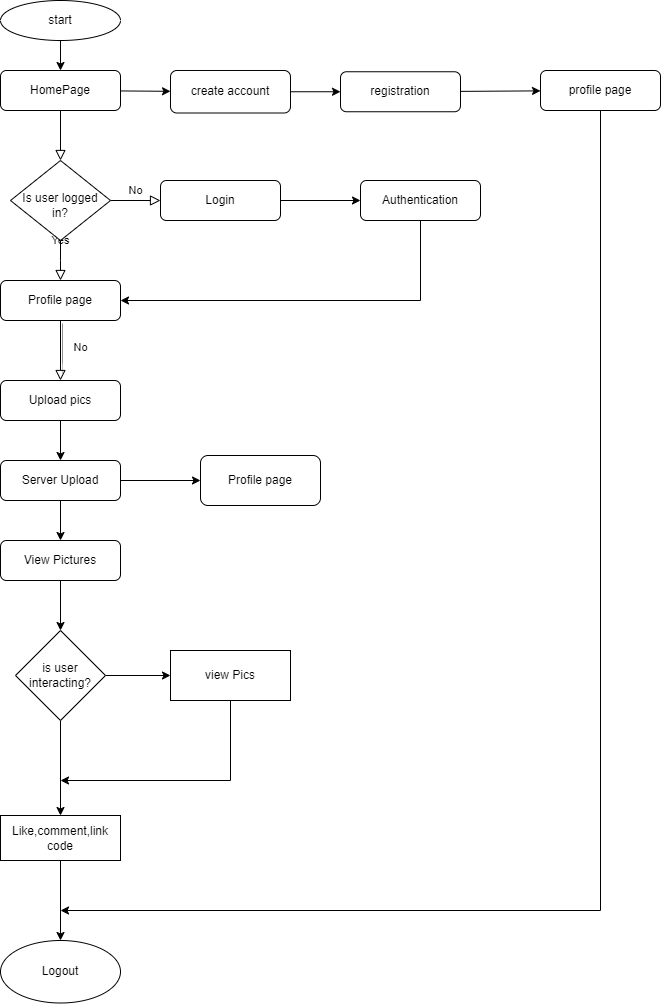

The diagram above was exported from draw.io. Its source (the exported page's mxGraphModel, read from the mxfile embedded in the PNG):
<mxGraphModel dx="996" dy="419" grid="1" gridSize="10" guides="1" tooltips="1" connect="1" arrows="1" fold="1" page="1" pageScale="1" pageWidth="827" pageHeight="1169" math="0" shadow="0">
  <root>
    <mxCell id="WIyWlLk6GJQsqaUBKTNV-0" />
    <mxCell id="WIyWlLk6GJQsqaUBKTNV-1" parent="WIyWlLk6GJQsqaUBKTNV-0" />
    <mxCell id="WIyWlLk6GJQsqaUBKTNV-2" value="" style="rounded=0;html=1;jettySize=auto;orthogonalLoop=1;fontSize=11;endArrow=block;endFill=0;endSize=8;strokeWidth=1;shadow=0;labelBackgroundColor=none;edgeStyle=orthogonalEdgeStyle;" parent="WIyWlLk6GJQsqaUBKTNV-1" source="WIyWlLk6GJQsqaUBKTNV-3" target="WIyWlLk6GJQsqaUBKTNV-6" edge="1">
      <mxGeometry relative="1" as="geometry" />
    </mxCell>
    <mxCell id="5cPstMsDzsnGRLS_HB5u-19" value="" style="edgeStyle=none;rounded=0;orthogonalLoop=1;jettySize=auto;html=1;" parent="WIyWlLk6GJQsqaUBKTNV-1" source="WIyWlLk6GJQsqaUBKTNV-3" target="5cPstMsDzsnGRLS_HB5u-18" edge="1">
      <mxGeometry relative="1" as="geometry" />
    </mxCell>
    <mxCell id="WIyWlLk6GJQsqaUBKTNV-3" value="HomePage" style="rounded=1;whiteSpace=wrap;html=1;fontSize=12;glass=0;strokeWidth=1;shadow=0;" parent="WIyWlLk6GJQsqaUBKTNV-1" vertex="1">
      <mxGeometry x="160" y="80" width="120" height="40" as="geometry" />
    </mxCell>
    <mxCell id="WIyWlLk6GJQsqaUBKTNV-4" value="Yes" style="rounded=0;html=1;jettySize=auto;orthogonalLoop=1;fontSize=11;endArrow=block;endFill=0;endSize=8;strokeWidth=1;shadow=0;labelBackgroundColor=none;edgeStyle=orthogonalEdgeStyle;" parent="WIyWlLk6GJQsqaUBKTNV-1" source="WIyWlLk6GJQsqaUBKTNV-6" edge="1">
      <mxGeometry y="20" relative="1" as="geometry">
        <mxPoint as="offset" />
        <mxPoint x="220" y="290" as="targetPoint" />
      </mxGeometry>
    </mxCell>
    <mxCell id="WIyWlLk6GJQsqaUBKTNV-5" value="No" style="edgeStyle=orthogonalEdgeStyle;rounded=0;html=1;jettySize=auto;orthogonalLoop=1;fontSize=11;endArrow=block;endFill=0;endSize=8;strokeWidth=1;shadow=0;labelBackgroundColor=none;" parent="WIyWlLk6GJQsqaUBKTNV-1" source="WIyWlLk6GJQsqaUBKTNV-6" target="WIyWlLk6GJQsqaUBKTNV-7" edge="1">
      <mxGeometry y="10" relative="1" as="geometry">
        <mxPoint as="offset" />
      </mxGeometry>
    </mxCell>
    <mxCell id="WIyWlLk6GJQsqaUBKTNV-6" value="&amp;nbsp;&lt;br&gt;Is user logged in?" style="rhombus;whiteSpace=wrap;html=1;shadow=0;fontFamily=Helvetica;fontSize=12;align=center;strokeWidth=1;spacing=6;spacingTop=-4;" parent="WIyWlLk6GJQsqaUBKTNV-1" vertex="1">
      <mxGeometry x="170" y="170" width="100" height="80" as="geometry" />
    </mxCell>
    <mxCell id="5cPstMsDzsnGRLS_HB5u-1" value="" style="edgeStyle=orthogonalEdgeStyle;rounded=0;orthogonalLoop=1;jettySize=auto;html=1;" parent="WIyWlLk6GJQsqaUBKTNV-1" source="WIyWlLk6GJQsqaUBKTNV-7" target="5cPstMsDzsnGRLS_HB5u-0" edge="1">
      <mxGeometry relative="1" as="geometry" />
    </mxCell>
    <mxCell id="WIyWlLk6GJQsqaUBKTNV-7" value="Login" style="rounded=1;whiteSpace=wrap;html=1;fontSize=12;glass=0;strokeWidth=1;shadow=0;" parent="WIyWlLk6GJQsqaUBKTNV-1" vertex="1">
      <mxGeometry x="320" y="190" width="120" height="40" as="geometry" />
    </mxCell>
    <mxCell id="WIyWlLk6GJQsqaUBKTNV-8" value="No" style="rounded=0;html=1;jettySize=auto;orthogonalLoop=1;fontSize=11;endArrow=block;endFill=0;endSize=8;strokeWidth=1;shadow=1;labelBackgroundColor=none;edgeStyle=orthogonalEdgeStyle;" parent="WIyWlLk6GJQsqaUBKTNV-1" target="WIyWlLk6GJQsqaUBKTNV-11" edge="1">
      <mxGeometry x="0.34" y="20" relative="1" as="geometry">
        <mxPoint as="offset" />
        <mxPoint x="220" y="370" as="sourcePoint" />
        <Array as="points">
          <mxPoint x="220" y="330" />
          <mxPoint x="220" y="330" />
        </Array>
      </mxGeometry>
    </mxCell>
    <mxCell id="5cPstMsDzsnGRLS_HB5u-3" value="" style="edgeStyle=orthogonalEdgeStyle;rounded=0;orthogonalLoop=1;jettySize=auto;html=1;" parent="WIyWlLk6GJQsqaUBKTNV-1" source="WIyWlLk6GJQsqaUBKTNV-11" target="5cPstMsDzsnGRLS_HB5u-2" edge="1">
      <mxGeometry relative="1" as="geometry" />
    </mxCell>
    <mxCell id="WIyWlLk6GJQsqaUBKTNV-11" value="Upload pics" style="rounded=1;whiteSpace=wrap;html=1;fontSize=12;glass=0;strokeWidth=1;shadow=0;" parent="WIyWlLk6GJQsqaUBKTNV-1" vertex="1">
      <mxGeometry x="160" y="390" width="120" height="40" as="geometry" />
    </mxCell>
    <mxCell id="WIyWlLk6GJQsqaUBKTNV-12" value="Profile page" style="rounded=1;whiteSpace=wrap;html=1;fontSize=12;glass=0;strokeWidth=1;shadow=0;" parent="WIyWlLk6GJQsqaUBKTNV-1" vertex="1">
      <mxGeometry x="160" y="290" width="120" height="40" as="geometry" />
    </mxCell>
    <mxCell id="5cPstMsDzsnGRLS_HB5u-0" value="Authentication" style="whiteSpace=wrap;html=1;rounded=1;glass=0;strokeWidth=1;shadow=0;" parent="WIyWlLk6GJQsqaUBKTNV-1" vertex="1">
      <mxGeometry x="520" y="190" width="120" height="40" as="geometry" />
    </mxCell>
    <mxCell id="5cPstMsDzsnGRLS_HB5u-6" value="" style="edgeStyle=orthogonalEdgeStyle;rounded=0;orthogonalLoop=1;jettySize=auto;html=1;" parent="WIyWlLk6GJQsqaUBKTNV-1" source="5cPstMsDzsnGRLS_HB5u-2" target="5cPstMsDzsnGRLS_HB5u-5" edge="1">
      <mxGeometry relative="1" as="geometry" />
    </mxCell>
    <mxCell id="5cPstMsDzsnGRLS_HB5u-7" value="" style="edgeStyle=orthogonalEdgeStyle;rounded=0;orthogonalLoop=1;jettySize=auto;html=1;" parent="WIyWlLk6GJQsqaUBKTNV-1" source="5cPstMsDzsnGRLS_HB5u-2" target="5cPstMsDzsnGRLS_HB5u-4" edge="1">
      <mxGeometry relative="1" as="geometry" />
    </mxCell>
    <mxCell id="5cPstMsDzsnGRLS_HB5u-2" value="Server Upload" style="rounded=1;whiteSpace=wrap;html=1;fontSize=12;glass=0;strokeWidth=1;shadow=0;" parent="WIyWlLk6GJQsqaUBKTNV-1" vertex="1">
      <mxGeometry x="160" y="470" width="120" height="40" as="geometry" />
    </mxCell>
    <mxCell id="5cPstMsDzsnGRLS_HB5u-9" value="" style="edgeStyle=orthogonalEdgeStyle;rounded=0;orthogonalLoop=1;jettySize=auto;html=1;" parent="WIyWlLk6GJQsqaUBKTNV-1" source="5cPstMsDzsnGRLS_HB5u-4" target="5cPstMsDzsnGRLS_HB5u-8" edge="1">
      <mxGeometry relative="1" as="geometry" />
    </mxCell>
    <mxCell id="5cPstMsDzsnGRLS_HB5u-4" value="View Pictures" style="rounded=1;whiteSpace=wrap;html=1;fontSize=12;glass=0;strokeWidth=1;shadow=0;" parent="WIyWlLk6GJQsqaUBKTNV-1" vertex="1">
      <mxGeometry x="160" y="550" width="120" height="40" as="geometry" />
    </mxCell>
    <mxCell id="5cPstMsDzsnGRLS_HB5u-5" value="Profile page" style="whiteSpace=wrap;html=1;rounded=1;glass=0;strokeWidth=1;shadow=0;" parent="WIyWlLk6GJQsqaUBKTNV-1" vertex="1">
      <mxGeometry x="360" y="465" width="120" height="50" as="geometry" />
    </mxCell>
    <mxCell id="5cPstMsDzsnGRLS_HB5u-11" value="" style="edgeStyle=orthogonalEdgeStyle;rounded=0;orthogonalLoop=1;jettySize=auto;html=1;" parent="WIyWlLk6GJQsqaUBKTNV-1" source="5cPstMsDzsnGRLS_HB5u-8" target="5cPstMsDzsnGRLS_HB5u-10" edge="1">
      <mxGeometry relative="1" as="geometry" />
    </mxCell>
    <mxCell id="5cPstMsDzsnGRLS_HB5u-13" value="" style="edgeStyle=orthogonalEdgeStyle;rounded=0;orthogonalLoop=1;jettySize=auto;html=1;" parent="WIyWlLk6GJQsqaUBKTNV-1" source="5cPstMsDzsnGRLS_HB5u-8" target="5cPstMsDzsnGRLS_HB5u-12" edge="1">
      <mxGeometry relative="1" as="geometry" />
    </mxCell>
    <mxCell id="5cPstMsDzsnGRLS_HB5u-8" value="is user interacting?" style="rhombus;whiteSpace=wrap;html=1;" parent="WIyWlLk6GJQsqaUBKTNV-1" vertex="1">
      <mxGeometry x="175" y="640" width="90" height="90" as="geometry" />
    </mxCell>
    <mxCell id="5cPstMsDzsnGRLS_HB5u-17" value="" style="edgeStyle=none;rounded=0;orthogonalLoop=1;jettySize=auto;html=1;" parent="WIyWlLk6GJQsqaUBKTNV-1" source="5cPstMsDzsnGRLS_HB5u-10" target="5cPstMsDzsnGRLS_HB5u-16" edge="1">
      <mxGeometry relative="1" as="geometry" />
    </mxCell>
    <mxCell id="5cPstMsDzsnGRLS_HB5u-10" value="Like,comment,link code" style="whiteSpace=wrap;html=1;" parent="WIyWlLk6GJQsqaUBKTNV-1" vertex="1">
      <mxGeometry x="160" y="825" width="120" height="45" as="geometry" />
    </mxCell>
    <mxCell id="5cPstMsDzsnGRLS_HB5u-15" style="rounded=0;orthogonalLoop=1;jettySize=auto;html=1;" parent="WIyWlLk6GJQsqaUBKTNV-1" source="5cPstMsDzsnGRLS_HB5u-12" edge="1">
      <mxGeometry relative="1" as="geometry">
        <mxPoint x="220" y="790" as="targetPoint" />
        <Array as="points">
          <mxPoint x="390" y="790" />
        </Array>
      </mxGeometry>
    </mxCell>
    <mxCell id="5cPstMsDzsnGRLS_HB5u-12" value="view Pics" style="whiteSpace=wrap;html=1;" parent="WIyWlLk6GJQsqaUBKTNV-1" vertex="1">
      <mxGeometry x="330" y="660" width="120" height="50" as="geometry" />
    </mxCell>
    <mxCell id="5cPstMsDzsnGRLS_HB5u-16" value="Logout" style="ellipse;whiteSpace=wrap;html=1;" parent="WIyWlLk6GJQsqaUBKTNV-1" vertex="1">
      <mxGeometry x="160" y="950" width="120" height="62.5" as="geometry" />
    </mxCell>
    <mxCell id="5cPstMsDzsnGRLS_HB5u-21" value="" style="edgeStyle=none;rounded=0;orthogonalLoop=1;jettySize=auto;html=1;" parent="WIyWlLk6GJQsqaUBKTNV-1" source="5cPstMsDzsnGRLS_HB5u-18" target="5cPstMsDzsnGRLS_HB5u-20" edge="1">
      <mxGeometry relative="1" as="geometry" />
    </mxCell>
    <mxCell id="5cPstMsDzsnGRLS_HB5u-18" value="create account" style="whiteSpace=wrap;html=1;rounded=1;glass=0;strokeWidth=1;shadow=0;" parent="WIyWlLk6GJQsqaUBKTNV-1" vertex="1">
      <mxGeometry x="330" y="80" width="120" height="42.5" as="geometry" />
    </mxCell>
    <mxCell id="5cPstMsDzsnGRLS_HB5u-22" style="edgeStyle=none;rounded=0;orthogonalLoop=1;jettySize=auto;html=1;exitX=0.5;exitY=1;exitDx=0;exitDy=0;" parent="WIyWlLk6GJQsqaUBKTNV-1" source="5cPstMsDzsnGRLS_HB5u-23" edge="1">
      <mxGeometry relative="1" as="geometry">
        <mxPoint x="220" y="920" as="targetPoint" />
        <mxPoint x="687.6363636363637" y="122.5" as="sourcePoint" />
        <Array as="points">
          <mxPoint x="760" y="920" />
        </Array>
      </mxGeometry>
    </mxCell>
    <mxCell id="5cPstMsDzsnGRLS_HB5u-24" value="" style="edgeStyle=none;rounded=0;orthogonalLoop=1;jettySize=auto;html=1;" parent="WIyWlLk6GJQsqaUBKTNV-1" source="5cPstMsDzsnGRLS_HB5u-20" target="5cPstMsDzsnGRLS_HB5u-23" edge="1">
      <mxGeometry relative="1" as="geometry" />
    </mxCell>
    <mxCell id="5cPstMsDzsnGRLS_HB5u-20" value="registration" style="whiteSpace=wrap;html=1;rounded=1;glass=0;strokeWidth=1;shadow=0;" parent="WIyWlLk6GJQsqaUBKTNV-1" vertex="1">
      <mxGeometry x="500" y="81.25" width="120" height="40" as="geometry" />
    </mxCell>
    <mxCell id="5cPstMsDzsnGRLS_HB5u-23" value="profile page" style="whiteSpace=wrap;html=1;rounded=1;glass=0;strokeWidth=1;shadow=0;" parent="WIyWlLk6GJQsqaUBKTNV-1" vertex="1">
      <mxGeometry x="700" y="80" width="120" height="40" as="geometry" />
    </mxCell>
    <mxCell id="5cPstMsDzsnGRLS_HB5u-26" value="" style="edgeStyle=none;orthogonalLoop=1;jettySize=auto;html=1;rounded=0;entryX=1;entryY=0.5;entryDx=0;entryDy=0;exitX=0.5;exitY=1;exitDx=0;exitDy=0;" parent="WIyWlLk6GJQsqaUBKTNV-1" source="5cPstMsDzsnGRLS_HB5u-0" target="WIyWlLk6GJQsqaUBKTNV-12" edge="1">
      <mxGeometry width="80" relative="1" as="geometry">
        <mxPoint x="570" y="240" as="sourcePoint" />
        <mxPoint x="650" y="240" as="targetPoint" />
        <Array as="points">
          <mxPoint x="580" y="310" />
        </Array>
      </mxGeometry>
    </mxCell>
    <mxCell id="5cPstMsDzsnGRLS_HB5u-28" value="" style="edgeStyle=none;rounded=0;orthogonalLoop=1;jettySize=auto;html=1;" parent="WIyWlLk6GJQsqaUBKTNV-1" source="5cPstMsDzsnGRLS_HB5u-27" target="WIyWlLk6GJQsqaUBKTNV-3" edge="1">
      <mxGeometry relative="1" as="geometry" />
    </mxCell>
    <mxCell id="5cPstMsDzsnGRLS_HB5u-27" value="start" style="ellipse;whiteSpace=wrap;html=1;" parent="WIyWlLk6GJQsqaUBKTNV-1" vertex="1">
      <mxGeometry x="160" y="10" width="120" height="40" as="geometry" />
    </mxCell>
  </root>
</mxGraphModel>